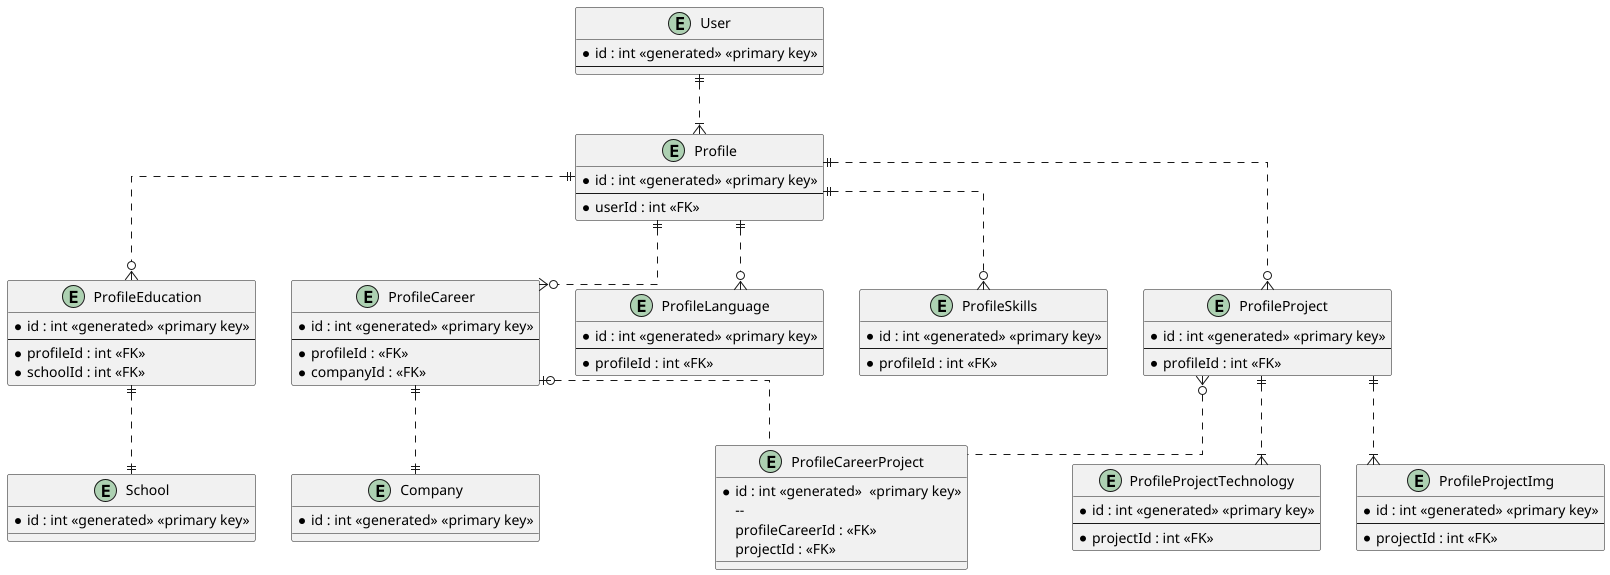

The diagram above was rendered by PlantUML. Its source (embedded in the PNG):
@startuml

' hide the spot
' hide circle

' avoid problems with angled crows feet
skinparam linetype ortho

entity "User" as user {
    *id : int <<generated>> <<primary key>>
    --
}

entity "Profile" as profile {
    *id : int <<generated>> <<primary key>>
    --
    *userId : int <<FK>>
}

entity "ProfileEducation" as pEducation {
    *id : int <<generated>> <<primary key>>
    --
    *profileId : int <<FK>>
    *schoolId : int <<FK>>
}

entity "ProfileCareer" as pWork {
    *id : int <<generated>> <<primary key>>
    --
    *profileId : <<FK>>
    *companyId : <<FK>>
}

entity "ProfileCareerProject" as pWorkProj {
    *id : int <<generated>>  <<primary key>>
    -- 
    profileCareerId : <<FK>>
    projectId : <<FK>>
}

entity "ProfileLanguage" as pLang {
    *id : int <<generated>> <<primary key>>
    --
    *profileId : int <<FK>>
}

entity "ProfileSkills" as pSkills {
    *id : int <<generated>> <<primary key>>
    --
    *profileId : int <<FK>>
}

entity "ProfileProject" as pProj {
    *id : int <<generated>> <<primary key>>
    --
    *profileId : int <<FK>>
}

entity "ProfileProjectTechnology" as pProjTech {
    *id : int <<generated>> <<primary key>>
    --
    *projectId : int <<FK>>
}

entity "ProfileProjectImg" as pProjImg {
    *id : int <<generated>> <<primary key>>
    --
    *projectId : int <<FK>>
}

entity "Company" as company {
    *id : int <<generated>> <<primary key>>
}

entity "School" as school {
    *id : int <<generated>> <<primary key>>
}


user ||..|{ profile

profile ||..o{ pWork

profile ||..o{ pProj

pProj ||..|{ pProjImg
pProj ||..|{ pProjTech

pWork ||..|| company
pWork |o..pWorkProj

pProj }o..pWorkProj

profile ||..o{ pSkills
profile ||..o{ pLang

profile ||..o{ pEducation

pEducation ||..|| school

@enduml